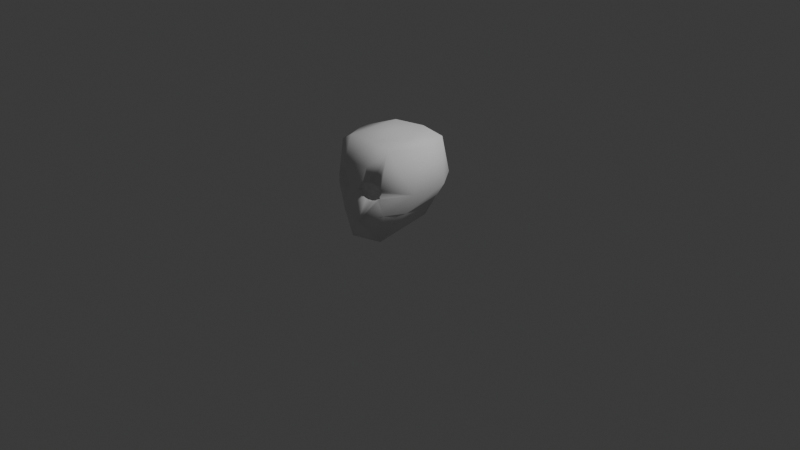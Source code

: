 # Source: gaunt_ortho_humanoid_head.blend  (saved by Blender 5.1.30; exported with 4.5.12 LTS)
import bpy
from mathutils import Matrix  # noqa: F401  (used for matrix-valued properties, if any)

bpy.ops.wm.read_factory_settings(use_empty=True)
scene = bpy.context.scene
scene.name = 'Scene'

# ---- collections
col_collection = bpy.data.collections.new('Collection'); scene.collection.children.link(col_collection)

# ---- world
world_world = bpy.data.worlds.new('World'); scene.world = world_world
world_world.use_nodes = True; world_world.node_tree.nodes.clear()
_N = world_world.node_tree.nodes; _L = world_world.node_tree.links
n0 = _N.new('ShaderNodeOutputWorld'); n0.name = 'World Output'; n0.location = (200, 100)
n1 = _N.new('ShaderNodeBackground'); n1.name = 'Background'; n1.location = (-200, 100)
n1.inputs[0].default_value = (0.05088, 0.05088, 0.05088, 1.0)
_L.new(n1.outputs[0], n0.inputs[0])
n0.is_active_output = True
world_world.color = (0.05088, 0.05088, 0.05088)
world_world.sun_shadow_jitter_overblur = 0.0

# ---- cameras
cam_camera = bpy.data.cameras.new('Camera')
cam_camera.clip_end = 100.0
cam_camera.ortho_scale = 7.314

# ---- lights
light_light = bpy.data.lights.new('Light', 'POINT')
light_light.energy = 1000.0
light_light.shadow_soft_size = 0.1

# ---- meshes
me_gauntorthohumanoidhead = bpy.data.meshes.new('GauntOrthoHumanoidHead')
me_gauntorthohumanoidhead.from_pydata([(0.0, 0.0, -1.0), (0.5433, -0.9257, -0.4472), (-0.2067, -1.251, -0.4472), (-0.6703, -0.2, -0.4472), (-0.5636, -1.064, 0.03056), (-0.2067, 0.8506, -0.4472), (0.5433, 0.5257, -0.4472), (-0.2612, -1.116, 0.03056), (0.2764, -1.111, 0.5472), (-0.6377, -0.8987, 0.8152), (-0.7236, 0.5257, 0.7552), (-0.3964, -1.064, 0.2094), (0.2764, 0.8506, 0.4472), (0.8944, -0.2, 0.8902), (0.0, -0.2, 1.0), (-0.1625, -1.1, -1.051), (0.4253, -0.909, -1.051), (0.2144, -1.289, -0.5414), (0.6385, -0.4, -0.5257), (0.4253, 0.309, -0.8507), (-0.5257, -0.8, -1.051), (-0.5156, -0.9, -0.5257), (-0.1625, 0.5, -0.8507), (-0.5156, 0.5, -0.5257), (-0.4005, -1.071, 0.01485), (0.1977, 0.809, -0.5257), (0.9504, -0.5102, 0.000779), (-0.1924, -1.151, 0.12), (0.9511, 0.309, 0.0), (-0.003642, -1.203, 0.008268), (-0.9511, -0.509, 0.0), (-0.5878, 0.809, 0.0), (-0.9511, 0.309, 0.0), (-0.3023, -1.071, 0.12), (0.5878, 0.809, 0.0), (0.0, 1.0, 0.0), (-0.48, -1.04, 0.12), (0.6023, -0.873, 0.8661), (-0.2748, -1.166, 0.5622), (-0.8506, -0.2, 0.8337), (-0.2629, 0.809, 0.5257), (-0.2719, -1.12, 0.2251), (0.6882, 0.5, 0.8661), (0.1625, -0.8874, 0.9646), (0.5257, -0.2, 0.9425), (-0.4253, -0.8652, 0.9533), (-0.4253, 0.309, 0.9533), (0.1625, 0.5, 0.9371), (0.5636, -1.064, 0.03056), (0.2612, -1.116, 0.03056), (0.3964, -1.064, 0.2094), (0.3514, -1.151, -0.05013), (0.5291, -1.12, -0.05013), (0.4005, -1.071, 0.01485), (0.1924, -1.151, 0.12), (0.3023, -1.071, 0.12), (0.48, -1.04, 0.12), (0.5595, -1.071, 0.2251), (0.2719, -1.12, 0.2251), (0.4309, -1.12, 0.2901), (0.6258, -1.149, -0.02709), (0.6415, -1.12, -0.004208), (0.6457, -1.112, 0.006506), (-0.5262, -1.106, -0.03018), (-0.5074, -1.112, -0.03916), (-0.3556, -1.144, -0.04454), (-0.2727, -1.149, 0.00565), (-0.339, -1.146, -0.03909), (-0.5463, -1.066, 0.2077), (-0.5833, -1.059, 0.1087), (-0.5828, -1.058, 0.12), (-0.4272, -1.12, 0.2886), (-0.4083, -1.131, 0.2869), (-0.43, -1.119, 0.288), (-0.5352, -1.07, 0.2228), (-0.2921, -1.153, 0.2518), (-0.1986, -1.169, 0.1525), (-0.1924, -1.169, 0.12), (-0.2018, -1.166, 0.08736), (-0.243, -1.156, 0.02313), (-0.2388, -1.162, 0.2168), (0.462, -1.125, 0.2901), (0.4399, -1.135, 0.2956), (0.4355, -1.137, 0.2954), (0.5983, -1.083, 0.2208), (0.5709, -1.089, 0.2403), (0.6403, -1.082, 0.1726), (0.6491, -1.102, 0.01977), (0.6531, -1.07, 0.12), (0.6534, -1.07, 0.1158), (0.6519, -1.071, 0.1262), (-0.5534, -1.084, 0.002936), (-0.5687, -1.066, 0.0299), (-0.5709, -1.064, 0.03752), (-0.5488, -1.091, -0.007155), (-0.5461, -1.092, -0.01026), (0.1924, -1.176, 0.12), (0.1993, -1.171, 0.1561), (0.2137, -1.185, 0.04616), (0.228, -1.189, 0.01698), (0.2407, -1.189, 0.007781), (0.2412, -1.159, 0.2174), (0.2914, -1.152, 0.251), (0.4038, -1.14, 0.2901), (0.2492, -1.19, 0.001499), (0.4857, -1.191, -0.07652), (0.5792, -1.182, -0.0566), (0.4591, -1.192, -0.07515), (0.3514, -1.194, -0.05013), (0.5959, -1.169, -0.05013)], [], [(0, 16, 15), (1, 16, 18), (0, 15, 20), (0, 20, 22), (0, 22, 19), (1, 18, 26), (29, 2, 17), (3, 21, 30), (5, 23, 31), (6, 25, 34), (61, 60, 1, 26, 62), (64, 63, 2, 29, 66, 67, 65), (3, 30, 32), (5, 31, 35), (6, 34, 28), (8, 37, 43), (9, 38, 45), (10, 39, 46), (12, 40, 47), (13, 42, 44), (44, 47, 14), (44, 42, 47), (42, 12, 47), (47, 46, 14), (47, 40, 46), (40, 10, 46), (46, 45, 14), (46, 39, 45), (39, 9, 45), (45, 43, 14), (45, 38, 43), (38, 8, 43), (43, 44, 14), (43, 37, 44), (37, 13, 44), (28, 42, 13), (28, 34, 42), (34, 12, 42), (35, 40, 12), (35, 31, 40), (31, 10, 40), (32, 39, 10), (32, 30, 39), (30, 9, 39), (71, 72, 38, 9, 69, 70, 68, 74, 73), (29, 38, 72, 75, 80, 76, 77, 78, 79, 66), (38, 29, 8), (86, 37, 8, 83, 82, 81, 85, 84), (87, 62, 26, 37, 86, 90, 88, 89), (26, 13, 37), (34, 35, 12), (34, 25, 35), (25, 5, 35), (31, 32, 10), (31, 23, 32), (23, 3, 32), (30, 91, 92, 93, 69, 9), (91, 30, 21, 94), (94, 21, 2, 63, 95), (103, 83, 8, 29, 100, 99, 98, 96, 97, 101, 102), (100, 29, 17, 106, 105, 107, 108, 104), (106, 17, 1, 60, 109), (26, 28, 13), (26, 18, 28), (18, 6, 28), (19, 25, 6), (19, 22, 25), (22, 5, 25), (22, 23, 5), (22, 20, 23), (20, 3, 23), (20, 21, 3), (20, 15, 21), (15, 2, 21), (18, 19, 6), (18, 16, 19), (16, 0, 19), (15, 17, 2), (15, 16, 17), (16, 1, 17), (93, 92, 4), (33, 24, 7), (93, 4, 36, 70, 69), (33, 7, 27), (11, 73, 74), (80, 75, 41), (71, 41, 75, 72), (11, 41, 71, 73), (41, 27, 76, 80), (41, 33, 27), (11, 33, 41), (36, 11, 74, 68), (36, 68, 70), (11, 36, 33), (36, 24, 33), (36, 4, 24), (76, 27, 77), (77, 27, 78), (7, 79, 78, 27), (67, 7, 24, 65), (65, 24, 64), (63, 64, 24, 4, 95), (91, 94, 95, 4, 92), (79, 7, 67, 66), (106, 109, 52, 105), (105, 52, 51, 107), (48, 87, 89), (55, 49, 53), (56, 48, 89, 88), (54, 49, 55), (59, 50, 57), (102, 101, 58), (59, 82, 83, 103), (58, 59, 103, 102), (58, 50, 59), (59, 81, 82), (59, 57, 85, 81), (85, 57, 84), (54, 58, 101, 97), (58, 54, 55), (58, 55, 50), (50, 56, 57), (57, 56, 88, 90), (84, 57, 90, 86), (50, 55, 56), (55, 53, 56), (56, 53, 48), (97, 96, 54), (96, 98, 54), (49, 54, 98, 99), (49, 51, 53), (53, 51, 52), (53, 52, 48), (62, 87, 48, 52, 61), (52, 109, 60, 61), (49, 99, 100, 104, 51), (108, 51, 104), (107, 51, 108)])
me_gauntorthohumanoidhead.polygons.foreach_set('use_smooth', [True] * 138)
_uv = me_gauntorthohumanoidhead.uv_layers.new(name='UVMap')
_uv.uv.foreach_set('vector', [0.1818, 0.0, 0.2273, 0.07873, 0.1364, 0.07873, 0.2727, 0.1575, 0.3182, 0.07873, 0.3636, 0.1575, 0.9091, 0.0, 0.9545, 0.07873, 0.8636, 0.07873, 0.7273, 0.0, 0.7727, 0.07873, 0.6818, 0.07873, 0.5455, 0.0, 0.5909, 0.07873, 0.5, 0.07873, 0.2727, 0.1575, 0.3636, 0.1575, 0.3182, 0.2362, 0.1364, 0.2362, 0.09091, 0.1575, 0.1818, 0.1575, 0.8182, 0.1575, 0.9091, 0.1575, 0.8636, 0.2362, 0.6364, 0.1575, 0.7273, 0.1575, 0.6818, 0.2362, 0.4545, 0.1575, 0.5455, 0.1575, 0.5, 0.2362, 0.2341, 0.2343, 0.2307, 0.2303, 0.2727, 0.1575, 0.3182, 0.2362, 0.2349, 0.2362, 0.05196, 0.2288, 0.0488, 0.2304, 0.09091, 0.1575, 0.1364, 0.2362, 0.09127, 0.2362, 0.08018, 0.2285, 0.0774, 0.2276, 0.8182, 0.1575, 0.8636, 0.2362, 0.7727, 0.2362, 0.6364, 0.1575, 0.6818, 0.2362, 0.5909, 0.2362, 0.4545, 0.1575, 0.5, 0.2362, 0.4091, 0.2362, 0.1818, 0.3149, 0.2727, 0.3149, 0.2273, 0.3937, 0.0, 0.3149, 0.09091, 0.3149, 0.04546, 0.3937, 0.7273, 0.3149, 0.8182, 0.3149, 0.7727, 0.3937, 0.5455, 0.3149, 0.6364, 0.3149, 0.5909, 0.3937, 0.3636, 0.3149, 0.4545, 0.3149, 0.4091, 0.3937, 0.4091, 0.3937, 0.5, 0.3937, 0.4545, 0.4724, 0.4091, 0.3937, 0.4545, 0.3149, 0.5, 0.3937, 0.4545, 0.3149, 0.5455, 0.3149, 0.5, 0.3937, 0.5909, 0.3937, 0.6818, 0.3937, 0.6364, 0.4724, 0.5909, 0.3937, 0.6364, 0.3149, 0.6818, 0.3937, 0.6364, 0.3149, 0.7273, 0.3149, 0.6818, 0.3937, 0.7727, 0.3937, 0.8636, 0.3937, 0.8182, 0.4724, 0.7727, 0.3937, 0.8182, 0.3149, 0.8636, 0.3937, 0.8182, 0.3149, 0.9091, 0.3149, 0.8636, 0.3937, 0.04546, 0.3937, 0.1364, 0.3937, 0.09091, 0.4724, 0.04546, 0.3937, 0.09091, 0.3149, 0.1364, 0.3937, 0.09091, 0.3149, 0.1818, 0.3149, 0.1364, 0.3937, 0.2273, 0.3937, 0.3182, 0.3937, 0.2727, 0.4724, 0.2273, 0.3937, 0.2727, 0.3149, 0.3182, 0.3937, 0.2727, 0.3149, 0.3636, 0.3149, 0.3182, 0.3937, 0.4091, 0.2362, 0.4545, 0.3149, 0.3636, 0.3149, 0.4091, 0.2362, 0.5, 0.2362, 0.4545, 0.3149, 0.5, 0.2362, 0.5455, 0.3149, 0.4545, 0.3149, 0.5909, 0.2362, 0.6364, 0.3149, 0.5455, 0.3149, 0.5909, 0.2362, 0.6818, 0.2362, 0.6364, 0.3149, 0.6818, 0.2362, 0.7273, 0.3149, 0.6364, 0.3149, 0.7727, 0.2362, 0.8182, 0.3149, 0.7273, 0.3149, 0.7727, 0.2362, 0.8636, 0.2362, 0.8182, 0.3149, 0.8636, 0.2362, 0.9091, 0.3149, 0.8182, 0.3149, 0.06464, 0.2768, 0.06853, 0.2762, 0.09091, 0.3149, 0.0, 0.3149, 0.03593, 0.2527, 0.03583, 0.2544, 0.0417, 0.2668, 0.04372, 0.2689, 0.06408, 0.2767, 0.1364, 0.2362, 0.09091, 0.3149, 0.06853, 0.2762, 0.08802, 0.271, 0.09695, 0.266, 0.1037, 0.2569, 0.1047, 0.2523, 0.1031, 0.2477, 0.09625, 0.2386, 0.09127, 0.2362, 0.09091, 0.3149, 0.1364, 0.2362, 0.1818, 0.3149, 0.2418, 0.2613, 0.2727, 0.3149, 0.1818, 0.3149, 0.203, 0.2782, 0.204, 0.2783, 0.2086, 0.2776, 0.2301, 0.271, 0.2352, 0.2683, 0.2365, 0.2382, 0.2349, 0.2362, 0.3182, 0.2362, 0.2727, 0.3149, 0.2418, 0.2613, 0.2426, 0.2543, 0.2426, 0.2534, 0.2425, 0.2528, 0.3182, 0.2362, 0.3636, 0.3149, 0.2727, 0.3149, 0.5, 0.2362, 0.5909, 0.2362, 0.5455, 0.3149, 0.5, 0.2362, 0.5455, 0.1575, 0.5909, 0.2362, 0.5455, 0.1575, 0.6364, 0.1575, 0.5909, 0.2362, 0.6818, 0.2362, 0.7727, 0.2362, 0.7273, 0.3149, 0.6818, 0.2362, 0.7273, 0.1575, 0.7727, 0.2362, 0.7273, 0.1575, 0.8182, 0.1575, 0.7727, 0.2362, 0.8636, 0.2362, 0.9529, 0.2362, 0.9492, 0.2404, 0.9486, 0.2416, 0.945, 0.2527, 0.9091, 0.3149, 0.9529, 0.2362, 0.8636, 0.2362, 0.9091, 0.1575, 0.9537, 0.2347, 0.9537, 0.2347, 0.9091, 0.1575, 1.0, 0.1575, 0.9579, 0.2304, 0.9542, 0.2341, 0.1983, 0.2774, 0.203, 0.2782, 0.1818, 0.3149, 0.1364, 0.2362, 0.1721, 0.2362, 0.1703, 0.2375, 0.1685, 0.2418, 0.166, 0.2526, 0.1673, 0.2578, 0.1739, 0.2668, 0.1815, 0.2717, 0.1721, 0.2362, 0.1364, 0.2362, 0.1818, 0.1575, 0.222, 0.2271, 0.2084, 0.2242, 0.2045, 0.2244, 0.1886, 0.2279, 0.1734, 0.2353, 0.222, 0.2271, 0.1818, 0.1575, 0.2727, 0.1575, 0.2307, 0.2303, 0.2253, 0.2275, 0.3182, 0.2362, 0.4091, 0.2362, 0.3636, 0.3149, 0.3182, 0.2362, 0.3636, 0.1575, 0.4091, 0.2362, 0.3636, 0.1575, 0.4545, 0.1575, 0.4091, 0.2362, 0.5, 0.07873, 0.5455, 0.1575, 0.4545, 0.1575, 0.5, 0.07873, 0.5909, 0.07873, 0.5455, 0.1575, 0.5909, 0.07873, 0.6364, 0.1575, 0.5455, 0.1575, 0.6818, 0.07873, 0.7273, 0.1575, 0.6364, 0.1575, 0.6818, 0.07873, 0.7727, 0.07873, 0.7273, 0.1575, 0.7727, 0.07873, 0.8182, 0.1575, 0.7273, 0.1575, 0.8636, 0.07873, 0.9091, 0.1575, 0.8182, 0.1575, 0.8636, 0.07873, 0.9545, 0.07873, 0.9091, 0.1575, 0.9545, 0.07873, 1.0, 0.1575, 0.9091, 0.1575, 0.3636, 0.1575, 0.4091, 0.07873, 0.4545, 0.1575, 0.3636, 0.1575, 0.3182, 0.07873, 0.4091, 0.07873, 0.3182, 0.07873, 0.3636, 0.0, 0.4091, 0.07873, 0.1364, 0.07873, 0.1818, 0.1575, 0.09091, 0.1575, 0.1364, 0.07873, 0.2273, 0.07873, 0.1818, 0.1575, 0.2273, 0.07873, 0.2727, 0.1575, 0.1818, 0.1575, 0.6399, 0.1636, 0.6401, 0.1575, 0.6364, 0.1575, 0.5, 0.2362, 0.5455, 0.1575, 0.4545, 0.1575, 0.6399, 0.1636, 0.6364, 0.1575, 0.5909, 0.2362, 0.6435, 0.2362, 0.6441, 0.2262, 0.5, 0.2362, 0.4545, 0.1575, 0.4091, 0.2362, 0.5455, 0.3149, 0.5897, 0.3916, 0.6228, 0.3149, 0.4063, 0.3149, 0.4359, 0.3473, 0.4545, 0.3149, 0.4989, 0.3918, 0.4545, 0.3149, 0.4359, 0.3473, 0.4856, 0.3897, 0.5455, 0.3149, 0.4545, 0.3149, 0.4989, 0.3918, 0.5012, 0.3916, 0.4545, 0.3149, 0.4091, 0.2362, 0.3926, 0.2648, 0.4063, 0.3149, 0.4545, 0.3149, 0.5, 0.2362, 0.4091, 0.2362, 0.5455, 0.3149, 0.5, 0.2362, 0.4545, 0.3149, 0.5909, 0.2362, 0.5455, 0.3149, 0.6228, 0.3149, 0.6288, 0.3019, 0.5909, 0.2362, 0.6288, 0.3019, 0.6435, 0.2362, 0.5455, 0.3149, 0.5909, 0.2362, 0.5, 0.2362, 0.5909, 0.2362, 0.5455, 0.1575, 0.5, 0.2362, 0.5909, 0.2362, 0.6364, 0.1575, 0.5455, 0.1575, 0.3926, 0.2648, 0.4091, 0.2362, 0.3923, 0.2362, 0.3923, 0.2362, 0.4091, 0.2362, 0.395, 0.2118, 0.4545, 0.1575, 0.4115, 0.1575, 0.395, 0.2118, 0.4091, 0.2362, 0.4938, 0.08951, 0.4545, 0.1575, 0.5455, 0.1575, 0.5039, 0.0855, 0.5039, 0.0855, 0.5455, 0.1575, 0.5832, 0.09202, 0.5961, 0.09933, 0.5832, 0.09202, 0.5455, 0.1575, 0.6364, 0.1575, 0.6134, 0.1176, 0.6529, 0.1307, 0.6584, 0.1208, 0.6594, 0.1176, 0.6364, 0.1575, 0.6401, 0.1575, 0.4115, 0.1575, 0.4545, 0.1575, 0.4153, 0.08951, 0.4165, 0.1376, 0.7419, 0.06168, 0.7371, 0.07873, 0.6818, 0.07873, 0.722, 0.009167, 0.5507, 0.009167, 0.5909, 0.07873, 0.5, 0.07873, 0.5381, 0.01279, 0.6364, 0.1575, 0.6988, 0.1575, 0.6797, 0.2325, 0.5, 0.2362, 0.4545, 0.1575, 0.5455, 0.1575, 0.5909, 0.2362, 0.6364, 0.1575, 0.6797, 0.2325, 0.6794, 0.2362, 0.4091, 0.2362, 0.4545, 0.1575, 0.5, 0.2362, 0.5909, 0.3937, 0.5455, 0.3149, 0.6364, 0.3149, 0.4365, 0.3462, 0.4097, 0.3149, 0.4545, 0.3149, 0.5, 0.3937, 0.4916, 0.4081, 0.4886, 0.4076, 0.4776, 0.3937, 0.4545, 0.3149, 0.5, 0.3937, 0.4776, 0.3937, 0.4365, 0.3462, 0.4545, 0.3149, 0.5455, 0.3149, 0.5, 0.3937, 0.5909, 0.3937, 0.6068, 0.3937, 0.5993, 0.4081, 0.5909, 0.3937, 0.6364, 0.3149, 0.647, 0.3333, 0.6068, 0.3937, 0.647, 0.3333, 0.6364, 0.3149, 0.6617, 0.3149, 0.4091, 0.2362, 0.4545, 0.3149, 0.4097, 0.3149, 0.3907, 0.268, 0.4545, 0.3149, 0.4091, 0.2362, 0.5, 0.2362, 0.4545, 0.3149, 0.5, 0.2362, 0.5455, 0.3149, 0.5455, 0.3149, 0.5909, 0.2362, 0.6364, 0.3149, 0.6364, 0.3149, 0.5909, 0.2362, 0.6794, 0.2362, 0.6791, 0.2409, 0.6617, 0.3149, 0.6364, 0.3149, 0.6791, 0.2409, 0.6805, 0.2786, 0.5455, 0.3149, 0.5, 0.2362, 0.5909, 0.2362, 0.5, 0.2362, 0.5455, 0.1575, 0.5909, 0.2362, 0.5909, 0.2362, 0.5455, 0.1575, 0.6364, 0.1575, 0.3907, 0.268, 0.3857, 0.2362, 0.4091, 0.2362, 0.3857, 0.2362, 0.3772, 0.1809, 0.4091, 0.2362, 0.4545, 0.1575, 0.4091, 0.2362, 0.3772, 0.1809, 0.376, 0.1575, 0.4545, 0.1575, 0.5, 0.07873, 0.5455, 0.1575, 0.5455, 0.1575, 0.5, 0.07873, 0.5909, 0.07873, 0.5455, 0.1575, 0.5909, 0.07873, 0.6364, 0.1575, 0.7077, 0.1448, 0.6988, 0.1575, 0.6364, 0.1575, 0.6818, 0.07873, 0.7139, 0.1344, 0.6818, 0.07873, 0.7371, 0.07873, 0.7313, 0.1067, 0.7139, 0.1344, 0.4545, 0.1575, 0.376, 0.1575, 0.3744, 0.1478, 0.373, 0.1413, 0.4091, 0.07873, 0.3696, 0.07873, 0.4091, 0.07873, 0.373, 0.1413, 0.371, 0.01279, 0.4091, 0.07873, 0.3696, 0.07873])
me_gauntorthohumanoidhead.materials.append(None)
me_gauntorthohumanoidhead.update()
arm_orthogradeheadrig = bpy.data.armatures.new('OrthogradeHeadRig')  # bones are not reproduced

# ---- objects
ob_light = bpy.data.objects.new('Light', light_light)
ob_camera = bpy.data.objects.new('Camera', cam_camera)
ob_gauntorthohumanoidhead = bpy.data.objects.new('GauntOrthoHumanoidHead', me_gauntorthohumanoidhead)
ob_orthogradeheadrig = bpy.data.objects.new('OrthogradeHeadRig', arm_orthogradeheadrig)

# ---- transforms, parenting, visibility, modifiers, constraints
ob_light.location = (4.076, 1.005, 5.904)
ob_light.rotation_euler = (0.6503, 0.05522, 1.866)
ob_light.lock_rotations_4d = False
ob_light.empty_display_type = 'ARROWS'
ob_light.color = (0.0, 0.0, 0.0, 0.0)
ob_light.lineart.crease_threshold = 0.0
ob_camera.location = (7.359, -6.926, 4.958)
ob_camera.rotation_euler = (1.109, 0.0, 0.8149)
ob_camera.lock_rotations_4d = False
ob_camera.empty_display_type = 'ARROWS'
ob_camera.color = (0.0, 0.0, 0.0, 0.0)
ob_camera.display_type = 'WIRE'
ob_camera.lineart.crease_threshold = 0.0
ob_gauntorthohumanoidhead.parent = ob_orthogradeheadrig
ob_gauntorthohumanoidhead.location = (0.0, 0.0, 0.5)
ob_gauntorthohumanoidhead.scale = (0.5, 0.5, 0.5)
_vg = ob_gauntorthohumanoidhead.vertex_groups.new(name='root')
for _i, _w in zip([0, 1, 3, 5, 6, 12, 16, 18, 19, 20, 21, 22, 23, 25, 26, 28, 30, 31, 32, 34, 35, 40], [1.0, 0.08602, 0.5807, 0.6643, 0.6795, 0.01875, 0.06997, 0.5669, 0.9083, 0.1238, 0.05498, 0.9362, 0.7737, 0.7163, 0.06283, 0.05891, 0.06237, 0.1807, 0.06558, 0.1725, 0.1738, 0.002287]): _vg.add([_i], _w, 'REPLACE')
_vg = ob_gauntorthohumanoidhead.vertex_groups.new(name='occiput')
for _i, _w in zip([5, 6, 10, 12, 19, 22, 23, 25, 28, 31, 32, 34, 35, 40, 42, 46, 47], [0.2468, 0.1253, 0.1298, 0.808, 0.01433, 0.04828, 0.09187, 0.1937, 0.0372, 0.5723, 0.04084, 0.5875, 0.7339, 0.8016, 0.09488, 0.03909, 0.1354]): _vg.add([_i], _w, 'REPLACE')
_vg = ob_gauntorthohumanoidhead.vertex_groups.new(name='brow')
for _i, _w in zip([37, 43, 45], [0.08104, 0.4246, 0.0442]): _vg.add([_i], _w, 'REPLACE')
_vg = ob_gauntorthohumanoidhead.vertex_groups.new(name='nose')
for _i, _w in zip([7, 27, 29, 33, 41, 49, 54, 55, 58, 66, 75, 76, 77, 78, 79, 80, 96, 97, 98, 99, 100, 101, 102, 104], [0.09612, 0.3778, 0.9221, 0.01728, 9.838e-05, 0.07282, 0.3178, 0.006217, 0.007343, 0.08039, 0.01041, 0.2883, 0.3765, 0.3871, 0.1814, 0.097, 0.3194, 0.2244, 0.1994, 0.1415, 0.1125, 0.1081, 0.02645, 0.0914]): _vg.add([_i], _w, 'REPLACE')
_vg = ob_gauntorthohumanoidhead.vertex_groups.new(name='mouth')
_vg = ob_gauntorthohumanoidhead.vertex_groups.new(name='jaw')
_vg = ob_gauntorthohumanoidhead.vertex_groups.new(name='lower_mandible.R')
for _i, _w in zip([2, 3, 15, 20, 21], [0.008124, 0.1173, 0.9602, 0.9505, 0.05004]): _vg.add([_i], _w, 'REPLACE')
_vg = ob_gauntorthohumanoidhead.vertex_groups.new(name='mandible.R')
for _i, _w in zip([2, 3, 4, 17, 21, 30, 63, 64, 65, 69, 70, 91, 92, 93, 94, 95], [0.8439, 0.08845, 0.02128, 0.05055, 0.8843, 0.05681, 0.05087, 0.0638, 0.002303, 0.01218, 0.01066, 0.03496, 0.02469, 0.02182, 0.04267, 0.04506]): _vg.add([_i], _w, 'REPLACE')
_vg = ob_gauntorthohumanoidhead.vertex_groups.new(name='midcheek.R')
for _i, _w in zip([2, 4, 7, 11, 21, 24, 27, 30, 33, 36, 41, 63, 64, 65, 66, 67, 68, 69, 70, 74, 75, 76, 77, 78, 79, 80, 91, 92, 93, 94, 95], [0.01381, 0.6703, 0.7353, 0.1862, 0.08119, 0.8019, 0.205, 0.05954, 0.3973, 0.4954, 0.0872, 0.8504, 0.844, 0.9441, 0.8519, 0.9383, 0.348, 0.5542, 0.541, 0.2974, 0.02053, 0.1195, 0.1864, 0.3131, 0.7077, 0.06567, 0.7717, 0.6646, 0.6359, 0.7921, 0.799]): _vg.add([_i], _w, 'REPLACE')
_vg = ob_gauntorthohumanoidhead.vertex_groups.new(name='nose.001')
_vg = ob_gauntorthohumanoidhead.vertex_groups.new(name='cheek.R')
for _i, _w in zip([4, 7, 9, 11, 24, 27, 33, 36, 38, 41, 63, 64, 66, 68, 69, 70, 71, 72, 73, 74, 75, 76, 77, 78, 79, 80, 91, 92, 93, 94, 95], [0.1178, 0.09387, 0.05631, 0.5453, 0.08834, 0.2683, 0.3216, 0.2485, 0.06625, 0.7131, 0.02929, 0.0223, 0.01516, 0.253, 0.1454, 0.1482, 0.4912, 0.5094, 0.489, 0.286, 0.7312, 0.3911, 0.2837, 0.1895, 0.06082, 0.602, 0.07409, 0.116, 0.1289, 0.06444, 0.06124]): _vg.add([_i], _w, 'REPLACE')
_vg = ob_gauntorthohumanoidhead.vertex_groups.new(name='temple.R')
for _i, _w in zip([3, 4, 5, 10, 23, 30, 31, 32, 69, 70, 92, 93], [0.09082, 0.01384, 0.0001532, 0.0325, 0.05796, 0.36, 0.08174, 0.4071, 0.01642, 0.01522, 0.01941, 0.02425]): _vg.add([_i], _w, 'REPLACE')
_vg = ob_gauntorthohumanoidhead.vertex_groups.new(name='forehead')
for _i, _w in zip([14, 43, 45, 46], [0.3019, 0.01964, 0.01603, 0.007263]): _vg.add([_i], _w, 'REPLACE')
_vg = ob_gauntorthohumanoidhead.vertex_groups.new(name='crown')
_vg = ob_gauntorthohumanoidhead.vertex_groups.new(name='calvaria.R')
_vg = ob_gauntorthohumanoidhead.vertex_groups.new(name='parietal.R')
for _i, _w in zip([9, 10, 14, 30, 31, 32, 39, 40, 43, 44, 45, 46, 47], [0.1293, 0.7394, 0.3275, 0.0616, 0.06369, 0.05685, 0.9095, 0.0982, 0.04367, 0.006068, 0.09996, 0.8477, 0.1188]): _vg.add([_i], _w, 'REPLACE')
_vg = ob_gauntorthohumanoidhead.vertex_groups.new(name='lower_mandible.L')
for _i, _w in zip([1, 16, 18], [0.03045, 0.9885, 0.1177]): _vg.add([_i], _w, 'REPLACE')
_vg = ob_gauntorthohumanoidhead.vertex_groups.new(name='mandible.L')
for _i, _w in zip([1, 2, 17, 18, 26, 48, 52, 60, 61, 62, 86, 87, 88, 89, 90, 105, 106, 107, 108, 109], [0.8519, 0.05257, 0.8512, 0.14, 0.05783, 0.02227, 0.04541, 0.06098, 0.06772, 0.06394, 0.01338, 0.06014, 0.03047, 0.03193, 0.02837, 0.07196, 0.08606, 0.06293, 0.006041, 0.08524]): _vg.add([_i], _w, 'REPLACE')
_vg = ob_gauntorthohumanoidhead.vertex_groups.new(name='midcheek.L')
for _i, _w in zip([1, 16, 17, 18, 26, 48, 49, 50, 51, 52, 53, 54, 55, 56, 57, 58, 60, 61, 62, 84, 85, 86, 87, 88, 89, 90, 96, 97, 98, 99, 100, 101, 102, 104, 105, 106, 107, 108, 109], [0.6246, 0.02823, 0.05017, 0.1114, 0.0763, 0.6973, 0.7457, 0.1879, 0.9565, 0.8546, 0.806, 0.2499, 0.4076, 0.496, 0.2257, 0.098, 0.8862, 0.813, 0.7914, 0.2504, 0.1931, 0.3479, 0.7506, 0.4629, 0.4737, 0.4482, 0.2336, 0.139, 0.6293, 0.7686, 0.8164, 0.09225, 0.04868, 0.8505, 0.8927, 0.864, 0.906, 0.9415, 0.8626]): _vg.add([_i], _w, 'REPLACE')
_vg = ob_gauntorthohumanoidhead.vertex_groups.new(name='eye.R')
for _i, _w in zip([4, 7, 9, 11, 24, 27, 33, 36, 38, 41, 45, 63, 64, 66, 68, 69, 70, 71, 72, 73, 74, 75, 76, 77, 78, 79, 80, 91, 92, 93, 94, 95], [0.151, 0.1903, 0.05293, 0.7065, 0.1964, 0.3752, 0.7613, 0.5706, 0.06924, 0.8017, 0.001457, 0.0524, 0.04931, 0.05544, 0.2318, 0.1642, 0.1664, 0.01728, 0.05671, 0.02245, 0.2199, 0.3492, 0.5043, 0.3759, 0.2617, 0.09643, 0.6919, 0.09125, 0.1384, 0.1515, 0.08003, 0.07633]): _vg.add([_i], _w, 'REPLACE')
_vg = ob_gauntorthohumanoidhead.vertex_groups.new(name='cheek.L')
for _i, _w in zip([8, 37, 48, 49, 50, 52, 53, 54, 55, 56, 57, 58, 59, 60, 61, 62, 81, 82, 83, 84, 85, 86, 87, 88, 89, 90, 96, 97, 98, 99, 100, 101, 102, 103, 106, 109], [0.08166, 0.04082, 0.1272, 0.08733, 0.5391, 0.05054, 0.09256, 0.1851, 0.2981, 0.2685, 0.3493, 0.6464, 0.4982, 0.03006, 0.06069, 0.06772, 0.481, 0.4894, 0.4913, 0.3094, 0.3502, 0.2501, 0.08086, 0.1914, 0.1868, 0.1986, 0.1852, 0.2634, 0.06938, 0.0173, 0.0003545, 0.4479, 0.6449, 0.5027, 0.01411, 0.02056]): _vg.add([_i], _w, 'REPLACE')
_vg = ob_gauntorthohumanoidhead.vertex_groups.new(name='eye.L')
for _i, _w in zip([8, 48, 49, 50, 51, 52, 53, 54, 55, 56, 57, 58, 59, 60, 61, 62, 81, 84, 85, 86, 87, 88, 89, 90, 96, 97, 98, 99, 100, 101, 102, 103, 104, 106, 109], [0.06482, 0.1947, 0.2117, 0.7257, 0.01226, 0.07942, 0.2107, 0.3956, 0.7657, 0.5913, 0.17, 0.7779, 0.05996, 0.01487, 0.03582, 0.04256, 0.006587, 0.1017, 0.09746, 0.09535, 0.0539, 0.09035, 0.08931, 0.09125, 0.3867, 0.5441, 0.1491, 0.07387, 0.05522, 0.5797, 0.3474, 0.05289, 0.03427, 0.0083, 0.01104]): _vg.add([_i], _w, 'REPLACE')
_vg = ob_gauntorthohumanoidhead.vertex_groups.new(name='calvaria.L')
_vg = ob_gauntorthohumanoidhead.vertex_groups.new(name='parietal.L')
for _i, _w in zip([12, 13, 14, 26, 28, 34, 37, 40, 42, 43, 44, 45, 46, 47], [0.1065, 0.9215, 0.3383, 0.0613, 0.04865, 0.0518, 0.1857, 0.04259, 0.8053, 0.09704, 0.8961, 0.03365, 0.07577, 0.6987]): _vg.add([_i], _w, 'REPLACE')
_vg = ob_gauntorthohumanoidhead.vertex_groups.new(name='temple.L')
for _i, _w in zip([6, 18, 25, 26, 28, 34, 42, 84, 86, 87, 88, 89, 90], [0.0801, 0.07741, 0.005212, 0.3606, 0.4165, 0.08602, 0.00894, 0.01257, 0.04085, 0.008829, 0.05089, 0.05056, 0.05062]): _vg.add([_i], _w, 'REPLACE')
_vg = ob_gauntorthohumanoidhead.vertex_groups.new(name='nose_bone')
for _i, _w in zip([7, 11, 24, 27, 29, 33, 36, 41, 49, 50, 53, 54, 55, 56, 58, 66, 75, 76, 77, 78, 79, 80, 96, 97, 98, 99, 100, 101, 102, 104], [0.1329, 0.04107, 0.01794, 0.4537, 0.9334, 0.1816, 0.001787, 0.09562, 0.128, 0.05333, 0.02507, 0.4852, 0.193, 0.01103, 0.1319, 0.09137, 0.06934, 0.3904, 0.4531, 0.4406, 0.2012, 0.1906, 0.4966, 0.4819, 0.2617, 0.1703, 0.1337, 0.2805, 0.1127, 0.1073]): _vg.add([_i], _w, 'REPLACE')
_vg = ob_gauntorthohumanoidhead.vertex_groups.new(name='nose_socket')
_vg = ob_gauntorthohumanoidhead.vertex_groups.new(name='mouth_bone')
for _i, _w in zip([1, 2, 3, 17, 20, 21, 64, 105], [0.05963, 0.4599, 0.02431, 0.4506, 0.03268, 0.3447, 0.005534, 0.0009922]): _vg.add([_i], _w, 'REPLACE')
_vg = ob_gauntorthohumanoidhead.vertex_groups.new(name='chin_bone')
_vg = ob_gauntorthohumanoidhead.vertex_groups.new(name='jaw_bone.L')
for _i, _w in zip([1, 16, 18], [0.08245, 0.7547, 0.09734]): _vg.add([_i], _w, 'REPLACE')
_vg = ob_gauntorthohumanoidhead.vertex_groups.new(name='jaw_bone.R')
for _i, _w in zip([3, 15, 16, 20, 21], [0.1006, 0.9869, 0.08643, 0.7644, 0.1178]): _vg.add([_i], _w, 'REPLACE')
_vg = ob_gauntorthohumanoidhead.vertex_groups.new(name='mouth_socket')
for _i, _w in zip([1, 2, 3, 17, 20, 21, 64, 105], [0.05963, 0.4599, 0.02431, 0.4506, 0.03268, 0.3447, 0.005534, 0.0009922]): _vg.add([_i], _w, 'REPLACE')
_vg = ob_gauntorthohumanoidhead.vertex_groups.new(name='eye_socket.R')
for _i, _w in zip([4, 8, 9, 11, 24, 27, 30, 33, 36, 37, 38, 39, 41, 43, 45, 63, 64, 68, 69, 70, 71, 72, 73, 74, 75, 76, 77, 78, 80, 91, 92, 93, 94, 95], [0.09516, 0.04178, 0.7105, 0.2, 0.03343, 0.05767, 0.01175, 0.08094, 0.162, 0.01346, 0.8787, 0.02302, 0.09451, 0.1443, 0.711, 0.0117, 0.004838, 0.3022, 0.172, 0.1823, 0.4946, 0.4741, 0.4922, 0.3309, 0.1565, 0.08266, 0.06002, 0.03076, 0.1289, 0.06032, 0.09591, 0.1069, 0.05215, 0.04888]): _vg.add([_i], _w, 'REPLACE')
_vg = ob_gauntorthohumanoidhead.vertex_groups.new(name='eye_socket.L')
for _i, _w in zip([8, 26, 37, 38, 43, 45, 48, 49, 50, 52, 53, 54, 55, 56, 57, 58, 59, 60, 61, 62, 81, 82, 83, 84, 85, 86, 87, 88, 89, 90, 96, 97, 101, 102, 103, 106, 109], [0.8158, 0.01105, 0.5748, 0.01117, 0.2114, 0.002321, 0.09725, 0.006768, 0.2037, 0.02407, 0.04025, 0.06474, 0.08767, 0.1618, 0.3428, 0.1121, 0.4861, 0.02564, 0.05919, 0.06652, 0.4873, 0.4982, 0.5001, 0.332, 0.371, 0.2644, 0.07987, 0.1983, 0.1932, 0.2062, 0.0671, 0.09733, 0.1599, 0.1805, 0.4818, 0.008726, 0.01556]): _vg.add([_i], _w, 'REPLACE')
_vg = ob_gauntorthohumanoidhead.vertex_groups.new(name='ear_socket.R')
for _i, _w in zip([3, 4, 5, 10, 23, 30, 31, 32, 69, 70, 92, 93], [0.09082, 0.01384, 0.0001532, 0.0325, 0.05796, 0.36, 0.08174, 0.4071, 0.01642, 0.01522, 0.01941, 0.02425]): _vg.add([_i], _w, 'REPLACE')
_vg = ob_gauntorthohumanoidhead.vertex_groups.new(name='crown_socket')
_vg = ob_gauntorthohumanoidhead.vertex_groups.new(name='ear_socket.L')
for _i, _w in zip([6, 18, 25, 26, 28, 34, 42, 84, 86, 87, 88, 89, 90], [0.0801, 0.07741, 0.005212, 0.3606, 0.4165, 0.08602, 0.00894, 0.01257, 0.04085, 0.008829, 0.05089, 0.05056, 0.05062]): _vg.add([_i], _w, 'REPLACE')
_m = ob_gauntorthohumanoidhead.modifiers.new('Armature', 'ARMATURE')
_m = ob_gauntorthohumanoidhead.modifiers.new('Armature.001', 'ARMATURE')
_m.object = ob_orthogradeheadrig
ob_orthogradeheadrig.location = (0.0, 0.0, 0.0)

# ---- collection membership
col_collection.objects.link(ob_light)
col_collection.objects.link(ob_camera)
col_collection.objects.link(ob_gauntorthohumanoidhead)
col_collection.objects.link(ob_orthogradeheadrig)

# ---- scene / render settings (as saved in the file)
scene.camera = ob_camera
scene.frame_start = 1; scene.frame_end = 250; scene.frame_set(1)
scene.render.engine = 'BLENDER_EEVEE_NEXT'
scene.render.bake_bias = 0.0
scene.render.bake_samples = 0
scene.cycles.sampling_pattern = 'TABULATED_SOBOL'
scene.eevee.use_volume_custom_range = False
bpy.context.view_layer.update()
